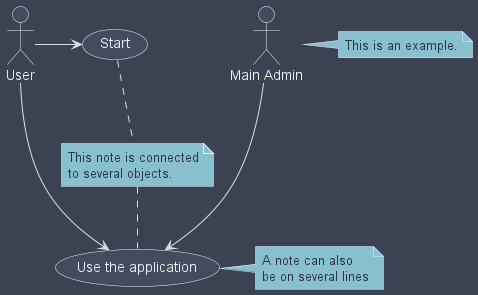

The diagram above was rendered by PlantUML. Its source (embedded in the PNG):
@startuml
!theme nord from ../themes

:Main Admin: as Admin
(Use the application) as (Use)

User -> (Start)
User --> (Use)

Admin ---> (Use)

note right of Admin : This is an example.

note right of (Use)
  A note can also
  be on several lines
end note

note "This note is connected\nto several objects." as N2
(Start) .. N2
N2 .. (Use)

@enduml